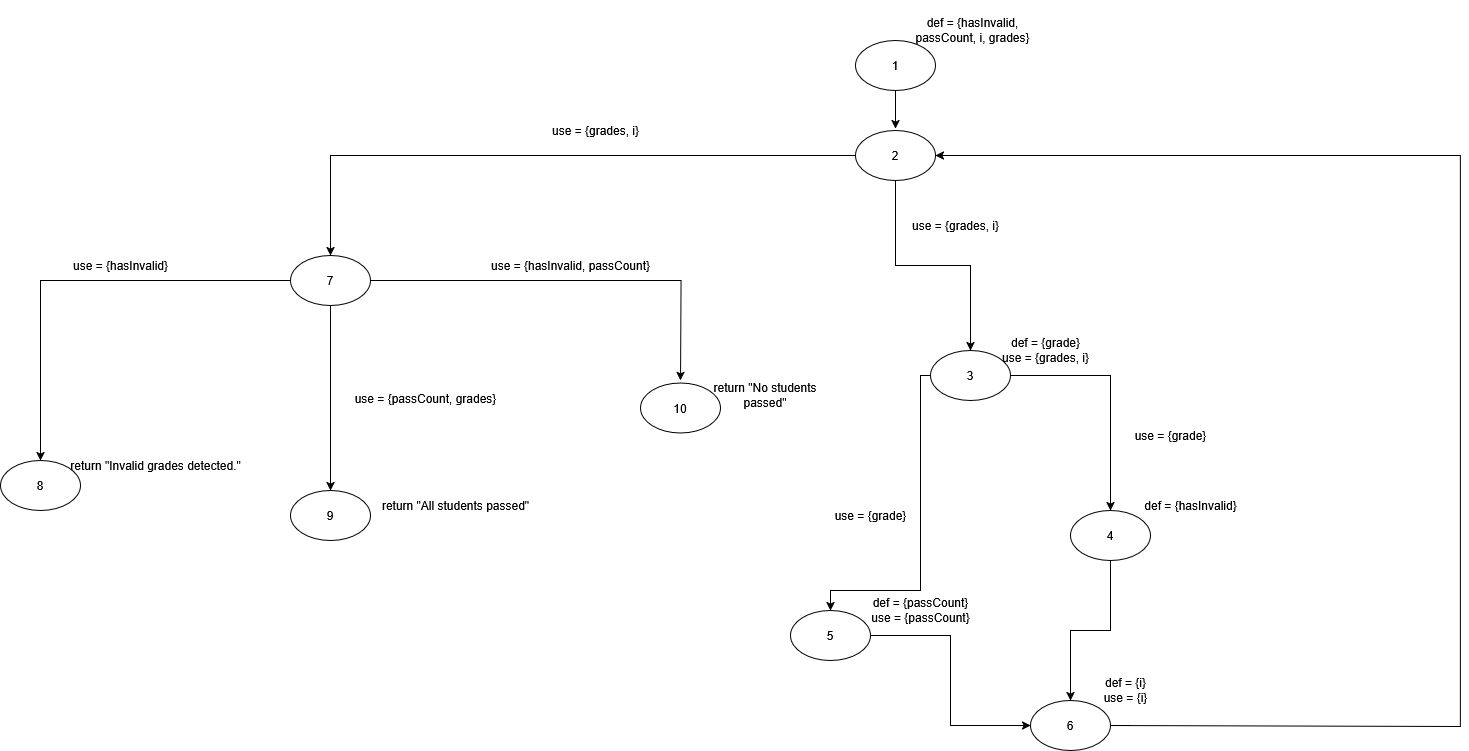

The diagram above was exported from draw.io. Its source (the exported page's mxGraphModel, read from the mxfile embedded in the PNG):
<mxGraphModel dx="2890" dy="1083" grid="1" gridSize="10" guides="1" tooltips="1" connect="1" arrows="1" fold="1" page="1" pageScale="1" pageWidth="850" pageHeight="1100" math="0" shadow="0">
  <root>
    <mxCell id="0" />
    <mxCell id="1" parent="0" />
    <mxCell id="rGG-hDhh0QR0G5EHDyg9-9" value="1" style="ellipse;whiteSpace=wrap;html=1;" parent="1" vertex="1">
      <mxGeometry x="705" y="200" width="80" height="50" as="geometry" />
    </mxCell>
    <mxCell id="rGG-hDhh0QR0G5EHDyg9-11" value="def = {hasInvalid,&lt;br&gt;passCount, i, grades}" style="text;html=1;align=center;verticalAlign=middle;whiteSpace=wrap;rounded=0;" parent="1" vertex="1">
      <mxGeometry x="755" y="160" width="135" height="60" as="geometry" />
    </mxCell>
    <mxCell id="rGG-hDhh0QR0G5EHDyg9-25" style="edgeStyle=orthogonalEdgeStyle;rounded=0;orthogonalLoop=1;jettySize=auto;html=1;entryX=0.5;entryY=0;entryDx=0;entryDy=0;" parent="1" source="rGG-hDhh0QR0G5EHDyg9-13" target="rGG-hDhh0QR0G5EHDyg9-24" edge="1">
      <mxGeometry relative="1" as="geometry" />
    </mxCell>
    <mxCell id="hwgi88LMbh412P3tMdRX-3" style="edgeStyle=orthogonalEdgeStyle;rounded=0;orthogonalLoop=1;jettySize=auto;html=1;entryX=0.5;entryY=0;entryDx=0;entryDy=0;" parent="1" source="rGG-hDhh0QR0G5EHDyg9-13" target="rGG-hDhh0QR0G5EHDyg9-21" edge="1">
      <mxGeometry relative="1" as="geometry">
        <mxPoint x="755" y="400" as="targetPoint" />
      </mxGeometry>
    </mxCell>
    <mxCell id="rGG-hDhh0QR0G5EHDyg9-13" value="2" style="ellipse;whiteSpace=wrap;html=1;" parent="1" vertex="1">
      <mxGeometry x="705" y="290" width="80" height="50" as="geometry" />
    </mxCell>
    <mxCell id="rGG-hDhh0QR0G5EHDyg9-15" style="edgeStyle=orthogonalEdgeStyle;rounded=0;orthogonalLoop=1;jettySize=auto;html=1;entryX=0.5;entryY=-0.04;entryDx=0;entryDy=0;entryPerimeter=0;" parent="1" source="rGG-hDhh0QR0G5EHDyg9-9" target="rGG-hDhh0QR0G5EHDyg9-13" edge="1">
      <mxGeometry relative="1" as="geometry" />
    </mxCell>
    <mxCell id="hwgi88LMbh412P3tMdRX-7" style="edgeStyle=orthogonalEdgeStyle;rounded=0;orthogonalLoop=1;jettySize=auto;html=1;entryX=0.5;entryY=0;entryDx=0;entryDy=0;" parent="1" source="rGG-hDhh0QR0G5EHDyg9-21" target="hwgi88LMbh412P3tMdRX-13" edge="1">
      <mxGeometry relative="1" as="geometry">
        <mxPoint x="920" y="580" as="targetPoint" />
      </mxGeometry>
    </mxCell>
    <mxCell id="hwgi88LMbh412P3tMdRX-11" style="edgeStyle=orthogonalEdgeStyle;rounded=0;orthogonalLoop=1;jettySize=auto;html=1;entryX=0.5;entryY=0;entryDx=0;entryDy=0;" parent="1" source="rGG-hDhh0QR0G5EHDyg9-21" target="hwgi88LMbh412P3tMdRX-16" edge="1">
      <mxGeometry relative="1" as="geometry">
        <mxPoint x="760" y="670" as="targetPoint" />
        <Array as="points">
          <mxPoint x="770" y="535" />
          <mxPoint x="770" y="750" />
          <mxPoint x="680" y="750" />
        </Array>
      </mxGeometry>
    </mxCell>
    <mxCell id="rGG-hDhh0QR0G5EHDyg9-21" value="3" style="ellipse;whiteSpace=wrap;html=1;" parent="1" vertex="1">
      <mxGeometry x="780" y="510" width="80" height="50" as="geometry" />
    </mxCell>
    <mxCell id="rGG-hDhh0QR0G5EHDyg9-23" value="use = {grades, i}" style="text;html=1;align=center;verticalAlign=middle;resizable=0;points=[];autosize=1;strokeColor=none;fillColor=none;" parent="1" vertex="1">
      <mxGeometry x="750" y="370" width="110" height="30" as="geometry" />
    </mxCell>
    <mxCell id="hwgi88LMbh412P3tMdRX-25" style="edgeStyle=orthogonalEdgeStyle;rounded=0;orthogonalLoop=1;jettySize=auto;html=1;entryX=0.5;entryY=0;entryDx=0;entryDy=0;" parent="1" source="rGG-hDhh0QR0G5EHDyg9-24" target="hwgi88LMbh412P3tMdRX-31" edge="1">
      <mxGeometry relative="1" as="geometry">
        <mxPoint x="10" y="510" as="targetPoint" />
      </mxGeometry>
    </mxCell>
    <mxCell id="hwgi88LMbh412P3tMdRX-36" style="edgeStyle=orthogonalEdgeStyle;rounded=0;orthogonalLoop=1;jettySize=auto;html=1;entryX=0.5;entryY=0;entryDx=0;entryDy=0;" parent="1" source="rGG-hDhh0QR0G5EHDyg9-24" target="hwgi88LMbh412P3tMdRX-39" edge="1">
      <mxGeometry relative="1" as="geometry">
        <mxPoint x="180" y="520" as="targetPoint" />
      </mxGeometry>
    </mxCell>
    <mxCell id="hwgi88LMbh412P3tMdRX-44" style="edgeStyle=orthogonalEdgeStyle;rounded=0;orthogonalLoop=1;jettySize=auto;html=1;" parent="1" source="rGG-hDhh0QR0G5EHDyg9-24" edge="1">
      <mxGeometry relative="1" as="geometry">
        <mxPoint x="530" y="540" as="targetPoint" />
      </mxGeometry>
    </mxCell>
    <mxCell id="rGG-hDhh0QR0G5EHDyg9-24" value="7" style="ellipse;whiteSpace=wrap;html=1;" parent="1" vertex="1">
      <mxGeometry x="140" y="415" width="80" height="50" as="geometry" />
    </mxCell>
    <mxCell id="rGG-hDhh0QR0G5EHDyg9-26" value="use = {grades, i}" style="text;html=1;align=center;verticalAlign=middle;resizable=0;points=[];autosize=1;strokeColor=none;fillColor=none;" parent="1" vertex="1">
      <mxGeometry x="390" y="275" width="110" height="30" as="geometry" />
    </mxCell>
    <mxCell id="hwgi88LMbh412P3tMdRX-5" value="def = {grade}&lt;br&gt;use = {grades, i}" style="text;html=1;align=center;verticalAlign=middle;resizable=0;points=[];autosize=1;strokeColor=none;fillColor=none;" parent="1" vertex="1">
      <mxGeometry x="840" y="490" width="110" height="40" as="geometry" />
    </mxCell>
    <mxCell id="hwgi88LMbh412P3tMdRX-8" value="use = {grade}" style="text;html=1;align=center;verticalAlign=middle;resizable=0;points=[];autosize=1;strokeColor=none;fillColor=none;" parent="1" vertex="1">
      <mxGeometry x="970" y="580" width="100" height="30" as="geometry" />
    </mxCell>
    <mxCell id="hwgi88LMbh412P3tMdRX-12" value="use = {grade}" style="text;html=1;align=center;verticalAlign=middle;resizable=0;points=[];autosize=1;strokeColor=none;fillColor=none;" parent="1" vertex="1">
      <mxGeometry x="670" y="660" width="100" height="30" as="geometry" />
    </mxCell>
    <mxCell id="hwgi88LMbh412P3tMdRX-21" style="edgeStyle=orthogonalEdgeStyle;rounded=0;orthogonalLoop=1;jettySize=auto;html=1;entryX=0.5;entryY=0;entryDx=0;entryDy=0;" parent="1" source="hwgi88LMbh412P3tMdRX-13" target="hwgi88LMbh412P3tMdRX-19" edge="1">
      <mxGeometry relative="1" as="geometry" />
    </mxCell>
    <mxCell id="hwgi88LMbh412P3tMdRX-13" value="4" style="ellipse;whiteSpace=wrap;html=1;" parent="1" vertex="1">
      <mxGeometry x="920" y="670" width="80" height="50" as="geometry" />
    </mxCell>
    <mxCell id="hwgi88LMbh412P3tMdRX-15" value="def = {hasInvalid}" style="text;html=1;align=center;verticalAlign=middle;resizable=0;points=[];autosize=1;strokeColor=none;fillColor=none;" parent="1" vertex="1">
      <mxGeometry x="980" y="650" width="120" height="30" as="geometry" />
    </mxCell>
    <mxCell id="hwgi88LMbh412P3tMdRX-22" style="edgeStyle=orthogonalEdgeStyle;rounded=0;orthogonalLoop=1;jettySize=auto;html=1;entryX=0;entryY=0.5;entryDx=0;entryDy=0;" parent="1" source="hwgi88LMbh412P3tMdRX-16" target="hwgi88LMbh412P3tMdRX-19" edge="1">
      <mxGeometry relative="1" as="geometry" />
    </mxCell>
    <mxCell id="hwgi88LMbh412P3tMdRX-16" value="5" style="ellipse;whiteSpace=wrap;html=1;" parent="1" vertex="1">
      <mxGeometry x="640" y="770" width="80" height="50" as="geometry" />
    </mxCell>
    <mxCell id="hwgi88LMbh412P3tMdRX-18" value="def = {passCount}&lt;br&gt;use = {passCount}" style="text;html=1;align=center;verticalAlign=middle;resizable=0;points=[];autosize=1;strokeColor=none;fillColor=none;" parent="1" vertex="1">
      <mxGeometry x="710" y="750" width="120" height="40" as="geometry" />
    </mxCell>
    <mxCell id="hwgi88LMbh412P3tMdRX-23" style="edgeStyle=orthogonalEdgeStyle;rounded=0;orthogonalLoop=1;jettySize=auto;html=1;entryX=1;entryY=0.5;entryDx=0;entryDy=0;" parent="1" target="rGG-hDhh0QR0G5EHDyg9-13" edge="1">
      <mxGeometry relative="1" as="geometry">
        <mxPoint x="1270" y="280" as="targetPoint" />
        <mxPoint x="980" y="885" as="sourcePoint" />
        <Array as="points">
          <mxPoint x="950" y="885" />
          <mxPoint x="1310" y="886" />
          <mxPoint x="1310" y="315" />
        </Array>
      </mxGeometry>
    </mxCell>
    <mxCell id="hwgi88LMbh412P3tMdRX-19" value="6" style="ellipse;whiteSpace=wrap;html=1;" parent="1" vertex="1">
      <mxGeometry x="880" y="860" width="80" height="50" as="geometry" />
    </mxCell>
    <mxCell id="hwgi88LMbh412P3tMdRX-20" value="&lt;div&gt;def = {i}&lt;/div&gt;&lt;div&gt;use = {i}&lt;/div&gt;" style="text;html=1;align=center;verticalAlign=middle;resizable=0;points=[];autosize=1;strokeColor=none;fillColor=none;" parent="1" vertex="1">
      <mxGeometry x="940" y="830" width="70" height="40" as="geometry" />
    </mxCell>
    <mxCell id="hwgi88LMbh412P3tMdRX-26" value="use = {hasInvalid}" style="text;html=1;align=center;verticalAlign=middle;resizable=0;points=[];autosize=1;strokeColor=none;fillColor=none;" parent="1" vertex="1">
      <mxGeometry x="-90" y="410" width="120" height="30" as="geometry" />
    </mxCell>
    <mxCell id="hwgi88LMbh412P3tMdRX-31" value="8" style="ellipse;whiteSpace=wrap;html=1;" parent="1" vertex="1">
      <mxGeometry x="-150" y="620" width="80" height="50" as="geometry" />
    </mxCell>
    <mxCell id="hwgi88LMbh412P3tMdRX-33" value="return &quot;Invalid grades detected.&quot;" style="text;html=1;align=center;verticalAlign=middle;resizable=0;points=[];autosize=1;strokeColor=none;fillColor=none;" parent="1" vertex="1">
      <mxGeometry x="-90" y="610" width="190" height="30" as="geometry" />
    </mxCell>
    <mxCell id="hwgi88LMbh412P3tMdRX-37" value="use = {passCount, grades}" style="text;html=1;align=center;verticalAlign=middle;resizable=0;points=[];autosize=1;strokeColor=none;fillColor=none;" parent="1" vertex="1">
      <mxGeometry x="190" y="542.5" width="170" height="30" as="geometry" />
    </mxCell>
    <mxCell id="hwgi88LMbh412P3tMdRX-39" value="9" style="ellipse;whiteSpace=wrap;html=1;" parent="1" vertex="1">
      <mxGeometry x="140" y="650" width="80" height="50" as="geometry" />
    </mxCell>
    <mxCell id="hwgi88LMbh412P3tMdRX-41" value="return &quot;All students passed&quot;" style="text;html=1;align=center;verticalAlign=middle;resizable=0;points=[];autosize=1;strokeColor=none;fillColor=none;" parent="1" vertex="1">
      <mxGeometry x="220" y="650" width="170" height="30" as="geometry" />
    </mxCell>
    <mxCell id="hwgi88LMbh412P3tMdRX-43" value="use = {hasInvalid, passCount}" style="text;html=1;align=center;verticalAlign=middle;resizable=0;points=[];autosize=1;strokeColor=none;fillColor=none;" parent="1" vertex="1">
      <mxGeometry x="330" y="410" width="180" height="30" as="geometry" />
    </mxCell>
    <mxCell id="hwgi88LMbh412P3tMdRX-45" value="&lt;div&gt;10&lt;/div&gt;" style="ellipse;whiteSpace=wrap;html=1;" parent="1" vertex="1">
      <mxGeometry x="490" y="542.5" width="80" height="50" as="geometry" />
    </mxCell>
    <mxCell id="hwgi88LMbh412P3tMdRX-47" value="return &quot;No students passed&quot;" style="text;html=1;align=center;verticalAlign=middle;whiteSpace=wrap;rounded=0;" parent="1" vertex="1">
      <mxGeometry x="560" y="530" width="110" height="50" as="geometry" />
    </mxCell>
  </root>
</mxGraphModel>